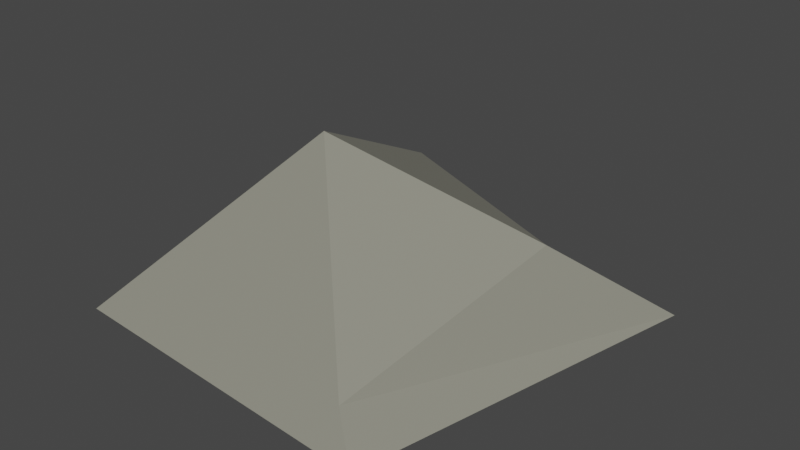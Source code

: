 # Source: rock_1.blend  (saved by Blender 2.81.16; exported with 4.5.12 LTS)
import bpy
from mathutils import Matrix  # noqa: F401  (used for matrix-valued properties, if any)

bpy.ops.wm.read_factory_settings(use_empty=True)
scene = bpy.context.scene
scene.name = 'Scene'

# ---- collections
col_collection = bpy.data.collections.new('Collection'); scene.collection.children.link(col_collection)

# ---- materials (node trees are filled in below, after node groups)
mat_material = bpy.data.materials.new('Material')
mat_material.alpha_threshold = 0.0
mat_material.use_transparent_shadow = False
mat_material.line_color = (0.0, 0.0, 0.0, 1.0)

# ---- material node trees
mat_material.use_nodes = True; mat_material.node_tree.nodes.clear()
_N = mat_material.node_tree.nodes; _L = mat_material.node_tree.links
n0 = _N.new('ShaderNodeOutputMaterial'); n0.name = 'Material Output'; n0.location = (300, 300)
n1 = _N.new('ShaderNodeBsdfPrincipled'); n1.name = 'Principled BSDF'; n1.location = (10, 300)
n1.distribution = 'GGX'
n1.subsurface_method = 'BURLEY'
n1.inputs[0].default_value = (0.2668, 0.2633, 0.2142, 1.0)
n1.inputs[2].default_value = 0.4
n1.inputs[3].default_value = 1.45
n1.inputs[27].default_value = (0.0, 0.0, 0.0, 1.0)
n1.inputs[28].default_value = 1.0
_L.new(n1.outputs[0], n0.inputs[0])
n0.is_active_output = True

# ---- world
world_world = bpy.data.worlds.new('World'); scene.world = world_world
world_world.use_nodes = True; world_world.node_tree.nodes.clear()
_N = world_world.node_tree.nodes; _L = world_world.node_tree.links
n0 = _N.new('ShaderNodeOutputWorld'); n0.name = 'World Output'; n0.location = (300, 300)
n1 = _N.new('ShaderNodeBackground'); n1.name = 'Background'; n1.location = (10, 300)
n1.inputs[0].default_value = (0.05088, 0.05088, 0.05088, 1.0)
_L.new(n1.outputs[0], n0.inputs[0])
n0.is_active_output = True
world_world.color = (0.05088, 0.05088, 0.05088)
world_world.use_sun_shadow = False
world_world.sun_shadow_jitter_overblur = 0.0

# ---- meshes
me_cube = bpy.data.meshes.new('Cube')
me_cube.from_pydata([(0.4944, -0.1167, -0.3758), (0.7244, 0.224, -0.6629), (0.3711, -0.7946, -0.5684), (0.4779, -0.8782, -0.6629), (-0.2175, 0.2437, -0.4281), (-0.35, 0.4407, -0.6629), (-0.1341, -0.2913, -0.162), (-0.5678, -0.8046, -0.6629)], [(1, 4), (4, 7)], [(0, 4, 6), (2, 6, 7), (7, 6, 4), (5, 1, 3, 7), (1, 0, 2, 3), (5, 4, 0, 1), (2, 0, 6), (3, 2, 7), (5, 7, 4)])
_uv = me_cube.uv_layers.new(name='UVMap')
_uv.uv.foreach_set('vector', [0.625, 0.5, 0.875, 0.5, 0.875, 0.75, 0.625, 0.75, 0.625, 1.0, 0.375, 1.0, 0.375, 0.0, 0.625, 0.0, 0.625, 0.25, 0.125, 0.5, 0.375, 0.5, 0.375, 0.75, 0.125, 0.75, 0.375, 0.5, 0.625, 0.5, 0.625, 0.75, 0.375, 0.75, 0.375, 0.25, 0.625, 0.25, 0.625, 0.5, 0.375, 0.5, 0.625, 0.75, 0.625, 0.5, 0.875, 0.75, 0.375, 0.75, 0.625, 0.75, 0.375, 1.0, 0.375, 0.25, 0.375, 0.0, 0.625, 0.25])
me_cube.materials.append(mat_material)
me_cube.use_remesh_preserve_volume = False
me_cube.use_remesh_preserve_attributes = False
me_cube.use_mirror_vertex_groups = False
me_cube.update()

# ---- objects
ob_rock = bpy.data.objects.new('rock', me_cube)

# ---- transforms, parenting, visibility, modifiers, constraints
ob_rock.location = (0.0, 0.0, 0.0)
ob_rock.lock_rotations_4d = False
ob_rock.empty_display_type = 'ARROWS'
ob_rock.lineart.crease_threshold = 0.0

# ---- collection membership
col_collection.objects.link(ob_rock)

# ---- scene / render settings (as saved in the file)
scene.frame_start = 1; scene.frame_end = 250; scene.frame_set(1)
scene.render.engine = 'BLENDER_EEVEE_NEXT'
scene.cycles.use_denoising = False
scene.cycles.samples = 128
scene.cycles.sampling_pattern = 'TABULATED_SOBOL'
scene.cycles.use_adaptive_sampling = False
scene.cycles.use_light_tree = False
scene.view_settings.view_transform = 'Filmic'
bpy.context.view_layer.update()

# ---- added for rendering (the .blend has no active camera and no usable light): camera, sun
cam_auto = bpy.data.cameras.new('AutoCamera')
cam_auto.lens = 50.0
cam_auto.sensor_width = 36.0
cam_auto.clip_end = 1000.0
ob_auto_camera = bpy.data.objects.new('AutoCamera', cam_auto)
scene.collection.objects.link(ob_auto_camera)
ob_auto_camera.location = (1.84838, -2.34285, 1.00362)
ob_auto_camera.rotation_euler = (1.09748, -7.21219e-08, 0.694738)
scene.camera = ob_auto_camera
light_auto_sun = bpy.data.lights.new('AutoSun', 'SUN')
light_auto_sun.energy = 3.0
light_auto_sun.angle = 0.0523599
ob_auto_sun = bpy.data.objects.new('AutoSun', light_auto_sun)
scene.collection.objects.link(ob_auto_sun)
ob_auto_sun.rotation_euler = (0.872665, 0.174533, 0.523599)
bpy.context.view_layer.update()
